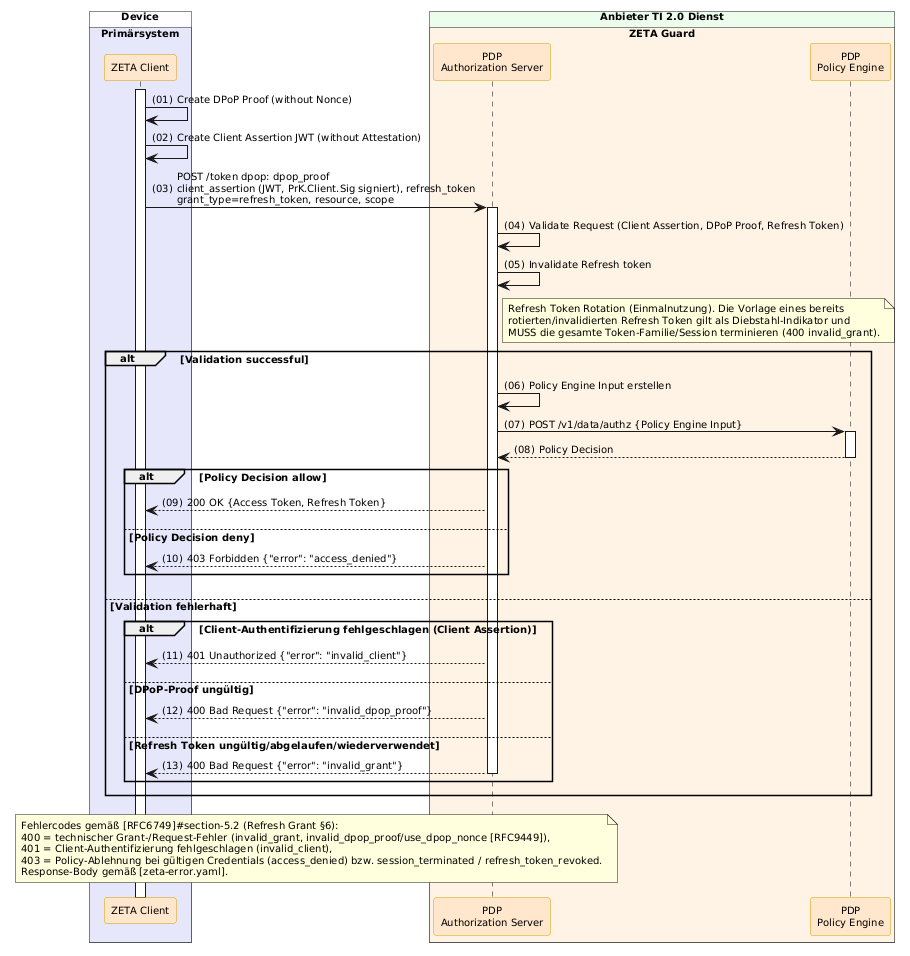

The diagram above was rendered by PlantUML. Its source (embedded in the PNG):
@startuml "Abb-ZETA-Token-Request-mit-Refresh-Token"
!include ../puml-layout.txt


' title Token Request with Refresh Token

!pragma teoz true

box "Device" DEVICE_COLOR
  box "Primärsystem" PRIMAERSYSTEM_COLOR
    participant Client as "ZETA Client" <<zeta>>
  end box
end box

box "Anbieter TI 2.0 Dienst" PROVIDER_COLOR
  box "ZETA Guard" ZETA_GUARD_COLOR
    participant AuthS as "PDP\nAuthorization Server" <<zeta>>
    participant OPA as "PDP\nPolicy Engine" <<zeta>>
  end box
end box

Client++

Client -> Client : Create DPoP Proof (without Nonce)
Client -> Client : Create Client Assertion JWT (without Attestation)
Client -> AuthS++: POST /token dpop: dpop_proof\nclient_assertion (JWT, PrK.Client.Sig signiert), refresh_token\ngrant_type=refresh_token, resource, scope
AuthS -> AuthS : Validate Request (Client Assertion, DPoP Proof, Refresh Token)
AuthS -> AuthS: Invalidate Refresh token
note right of AuthS
  Refresh Token Rotation (Einmalnutzung). Die Vorlage eines bereits
  rotierten/invalidierten Refresh Token gilt als Diebstahl-Indikator und
  MUSS die gesamte Token-Familie/Session terminieren (400 invalid_grant).
end note
alt Validation successful
  AuthS -> AuthS: Policy Engine Input erstellen
  AuthS -> OPA++: POST /v1/data/authz {Policy Engine Input}
  OPA --> AuthS--: Policy Decision
  alt Policy Decision allow
    AuthS --> Client: 200 OK {Access Token, Refresh Token}
  else Policy Decision deny
    AuthS --> Client: 403 Forbidden {"error": "access_denied"}
  end alt
else Validation fehlerhaft
  alt Client-Authentifizierung fehlgeschlagen (Client Assertion)
    AuthS --> Client: 401 Unauthorized {"error": "invalid_client"}
  else DPoP-Proof ungültig
    AuthS --> Client: 400 Bad Request {"error": "invalid_dpop_proof"}
  else Refresh Token ungültig/abgelaufen/wiederverwendet
    AuthS --> Client--: 400 Bad Request {"error": "invalid_grant"}
  end
end alt

note over AuthS, Client
  Fehlercodes gemäß [RFC6749]#section-5.2 (Refresh Grant §6):
  400 = technischer Grant-/Request-Fehler (invalid_grant, invalid_dpop_proof/use_dpop_nonce [RFC9449]),
  401 = Client-Authentifizierung fehlgeschlagen (invalid_client),
  403 = Policy-Ablehnung bei gültigen Credentials (access_denied) bzw. session_terminated / refresh_token_revoked.
  Response-Body gemäß [zeta-error.yaml].
end note

@enduml